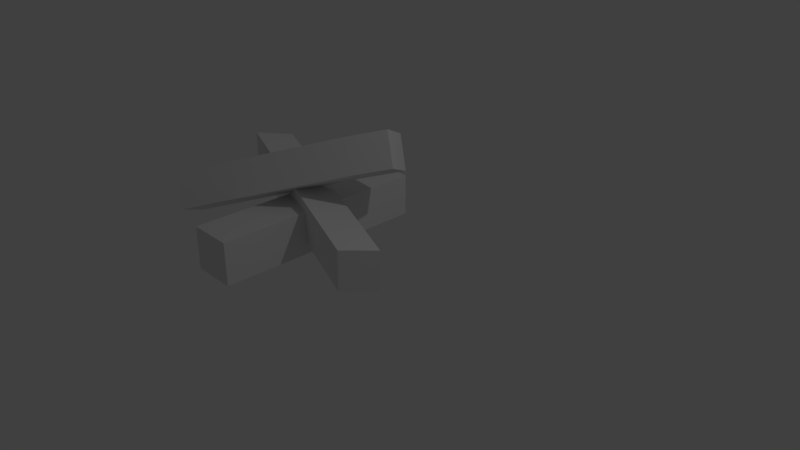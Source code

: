 # Source: firewood.blend  (saved by Blender 2.78.0; exported with 4.5.12 LTS)
import bpy
from mathutils import Matrix  # noqa: F401  (used for matrix-valued properties, if any)

bpy.ops.wm.read_factory_settings(use_empty=True)
scene = bpy.context.scene
scene.name = 'Scene'

# ---- collections
col_collection_1 = bpy.data.collections.new('Collection 1'); scene.collection.children.link(col_collection_1)

# ---- world
world_world = bpy.data.worlds.new('World'); scene.world = world_world
world_world.color = (0.05088, 0.05088, 0.05088)
world_world.use_sun_shadow = False
world_world.sun_shadow_jitter_overblur = 0.0
world_world.cycles.sampling_method = 'MANUAL'

# ---- cameras
cam_camera = bpy.data.cameras.new('Camera')
cam_camera.clip_end = 100.0
cam_camera.lens = 35.0
cam_camera.sensor_width = 32.0
cam_camera.sensor_height = 18.0
cam_camera.ortho_scale = 7.314
cam_camera.dof.focus_distance = 0.0
cam_camera.dof.aperture_fstop = 128.0

# ---- lights
light_lamp = bpy.data.lights.new('Lamp', 'POINT')
light_lamp.transmission_factor = 0.0
light_lamp.cutoff_distance = 30.0
light_lamp.energy = 100.0
light_lamp.shadow_buffer_clip_start = 1.001
light_lamp.shadow_soft_size = 0.1
light_lamp.shadow_maximum_resolution = 0.006
light_lamp.use_absolute_resolution = True

# ---- meshes
me_cube_003 = bpy.data.meshes.new('Cube.003')
me_cube_003.from_pydata([(-1.433, 0.4276, -1.0), (-1.433, 0.4276, -0.5252), (-1.433, 1.0, -1.0), (-1.433, 1.0, -0.5252), (0.8661, 0.3989, -0.9286), (0.8661, 0.3989, -0.4538), (0.8661, 0.9714, -0.9286), (0.8661, 0.9714, -0.4538), (1.412, 0.9714, -0.4538), (1.412, 0.9714, -0.9286), (1.412, 0.3989, -0.9286), (1.412, 0.3989, -0.4538)], [], [(0, 1, 3, 2), (2, 3, 7, 6), (5, 4, 10, 11), (4, 5, 1, 0), (2, 6, 4, 0), (7, 3, 1, 5), (9, 8, 11, 10), (4, 6, 9, 10), (7, 5, 11, 8), (6, 7, 8, 9)])
_uv = me_cube_003.uv_layers.new(name='UVMap')
_uv.uv.foreach_set('vector', [0.6031, 0.9017, 0.6031, 0.7355, 0.8035, 0.7355, 0.8035, 0.9017, 0.0002652, 0.7349, 0.005426, 0.5688, 0.8107, 0.5688, 0.8056, 0.7349, 0.8086, 0.1665, 0.8086, 0.0002652, 0.9997, 0.0002652, 0.9997, 0.1665, 0.8056, 0.4021, 0.8107, 0.5683, 0.005426, 0.5683, 0.0002652, 0.4021, 0.0002652, 0.2012, 0.8056, 0.2012, 0.8081, 0.4016, 0.00276, 0.4016, 0.8056, 0.2007, 0.0002652, 0.2007, 0.002759, 0.0002664, 0.8081, 0.0002652, 0.6026, 0.7355, 0.6026, 0.9017, 0.4021, 0.9017, 0.4021, 0.7355, 0.0002652, 0.7355, 0.2007, 0.7355, 0.2007, 0.9266, 0.0002652, 0.9266, 0.4016, 0.9266, 0.2012, 0.9266, 0.2012, 0.7355, 0.4016, 0.7355, 0.804, 0.9017, 0.804, 0.7355, 0.9952, 0.7355, 0.9952, 0.9017])
me_cube_003.use_remesh_preserve_volume = False
me_cube_003.use_remesh_preserve_attributes = False
me_cube_003.use_mirror_vertex_groups = False
me_cube_003.update()
me_cube_002 = bpy.data.meshes.new('Cube.002')
me_cube_002.from_pydata([(-1.571, 0.4879, -0.9831), (-1.558, 0.3817, -0.3868), (-1.508, 1.0, -1.0), (-1.496, 0.8937, -0.4038), (1.51, 0.4879, -0.9831), (1.523, 0.3817, -0.3868), (1.573, 1.0, -1.0), (1.585, 0.8937, -0.4038)], [], [(0, 1, 3, 2), (2, 3, 7, 6), (6, 7, 5, 4), (4, 5, 1, 0), (2, 6, 4, 0), (7, 3, 1, 5)])
_uv = me_cube_002.uv_layers.new(name='UVMap')
_uv.uv.foreach_set('vector', [0.4558, 0.01847, 0.5442, 7.268e-05, 0.5442, 0.07697, 0.4558, 0.09536, 0.9933, 0.1508, 0.9933, 0.2411, 0.5343, 0.2507, 0.5343, 0.1604, 0.5343, 0.1604, 0.5343, 0.2507, 0.4591, 0.2664, 0.4591, 0.1761, 0.4591, 0.1761, 0.4591, 0.2664, 7.268e-05, 0.2568, 7.268e-05, 0.1665, 0.4558, 0.09536, 7.268e-05, 0.1507, 7.276e-05, 0.0738, 0.4558, 0.01847, 0.9999, 0.1323, 0.5442, 0.07697, 0.5442, 7.268e-05, 0.9999, 0.05541])
me_cube_002.use_remesh_preserve_volume = False
me_cube_002.use_remesh_preserve_attributes = False
me_cube_002.use_mirror_vertex_groups = False
me_cube_002.update()
me_cube_001 = bpy.data.meshes.new('Cube.001')
me_cube_001.from_pydata([(-1.0, -2.085, -0.9473), (-1.0, -2.085, -0.3717), (-1.0, 0.819, -0.9473), (-1.0, 0.819, -0.3717), (-0.4044, -2.085, -0.9473), (-0.4044, -2.085, -0.3717), (-0.4044, 0.819, -0.9473), (-0.4044, 0.819, -0.3717)], [], [(0, 1, 3, 2), (2, 3, 7, 6), (6, 7, 5, 4), (4, 5, 1, 0), (2, 6, 4, 0), (7, 3, 1, 5)])
_uv = me_cube_001.uv_layers.new(name='UVMap')
_uv.uv.foreach_set('vector', [9.278e-05, 0.286, 9.278e-05, 0.1455, 0.7091, 0.1455, 0.7091, 0.286, 0.9999, 0.4316, 0.9999, 0.5721, 0.8545, 0.5721, 0.8545, 0.4316, 0.8545, 0.4316, 0.8545, 0.5721, 0.1455, 0.5721, 0.1455, 0.4316, 0.1455, 0.4316, 0.1455, 0.5721, 9.278e-05, 0.5721, 9.278e-05, 0.4316, 0.7091, 0.286, 0.7091, 0.4314, 9.278e-05, 0.4314, 9.278e-05, 0.286, 0.7091, 9.278e-05, 0.7091, 0.1455, 9.278e-05, 0.1455, 9.278e-05, 9.297e-05])
me_cube_001.use_remesh_preserve_volume = False
me_cube_001.use_remesh_preserve_attributes = False
me_cube_001.use_mirror_vertex_groups = False
me_cube_001.update()

# ---- objects
ob_cube_002 = bpy.data.objects.new('Cube.002', me_cube_003)
ob_cube_001 = bpy.data.objects.new('Cube.001', me_cube_002)
ob_cube = bpy.data.objects.new('Cube', me_cube_001)
ob_lamp = bpy.data.objects.new('Lamp', light_lamp)
ob_camera = bpy.data.objects.new('Camera', cam_camera)

# ---- transforms, parenting, visibility, modifiers, constraints
ob_cube_002.location = (-0.8645, -0.9277, 1.96)
ob_cube_002.rotation_euler = (-0.4434, -0.2477, 0.6286)
ob_cube_002.lineart.crease_threshold = 0.0
ob_cube_001.location = (-0.8479, -0.8844, 1.296)
ob_cube_001.rotation_euler = (-0.1308, 0.1275, -0.3184)
ob_cube_001.lineart.crease_threshold = 0.0
ob_cube.location = (-0.0232, 0.233, 1.027)
ob_cube.lineart.crease_threshold = 0.0
ob_lamp.location = (4.076, 1.005, 5.904)
ob_lamp.rotation_euler = (0.6503, 0.05522, 1.866)
ob_lamp.lock_rotations_4d = False
ob_lamp.empty_display_type = 'ARROWS'
ob_lamp.color = (0.0, 0.0, 0.0, 0.0)
ob_lamp.lineart.crease_threshold = 0.0
ob_camera.location = (7.481, -6.508, 5.344)
ob_camera.rotation_euler = (1.109, 0.0, 0.8149)
ob_camera.lock_rotations_4d = False
ob_camera.empty_display_type = 'ARROWS'
ob_camera.color = (0.0, 0.0, 0.0, 0.0)
ob_camera.display_type = 'WIRE'
ob_camera.lineart.crease_threshold = 0.0

# ---- collection membership
col_collection_1.objects.link(ob_cube_002)
col_collection_1.objects.link(ob_cube_001)
col_collection_1.objects.link(ob_cube)
col_collection_1.objects.link(ob_lamp)
col_collection_1.objects.link(ob_camera)

# ---- scene / render settings (as saved in the file)
scene.camera = ob_camera
scene.frame_start = 1; scene.frame_end = 250; scene.frame_set(1)
scene.render.engine = 'BLENDER_EEVEE_NEXT'
scene.render.resolution_percentage = 50
scene.render.dither_intensity = 0.0
scene.cycles.use_denoising = False
scene.cycles.samples = 128
scene.cycles.sampling_pattern = 'TABULATED_SOBOL'
scene.cycles.light_sampling_threshold = 0.0
scene.cycles.use_adaptive_sampling = False
scene.cycles.use_light_tree = False
scene.cycles.blur_glossy = 0.0
scene.cycles.sample_clamp_indirect = 0.0
scene.view_settings.view_transform = 'Standard'
bpy.context.view_layer.update()
